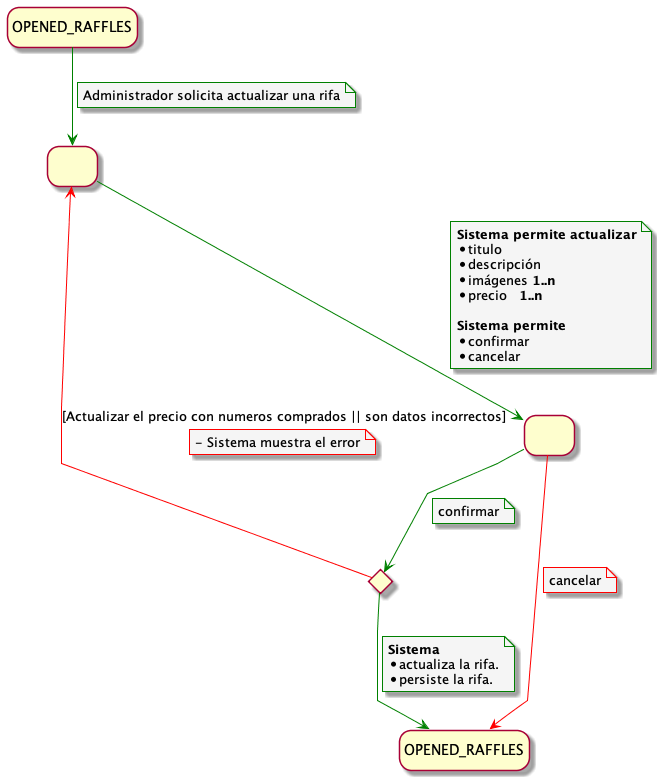

The diagram above was rendered by PlantUML. Its source (embedded in the PNG):
@startuml UpdateRaffleUseCase

!include ../../../../config/config.puml


state INITIAL as "OPENED_RAFFLES"
state END as "OPENED_RAFFLES"
state C <<choice>>
state 1 as " "
state 2 as " "

INITIAL --> 1 
note on link
Administrador solicita actualizar una rifa
end note

1 --> 2 
note on link
 <b>Sistema permite actualizar</b>
 * titulo 
 * descripción
 * imágenes <b>1..n</b>
 * precio   <b>1..n</b>
 
 <b>Sistema permite</b>
 * confirmar
 * cancelar
end note

2 -down[#red]-> END
note on link 
cancelar
end note

2 --> C  
note on link
confirmar
end note

C --> END
note on link 
<b>Sistema</b> 
* actualiza la rifa. 
* persiste la rifa.
end note

C -[#red]-> 1 : [Actualizar el precio con numeros comprados || son datos incorrectos]
note on link
- Sistema muestra el error
end note


@enduml